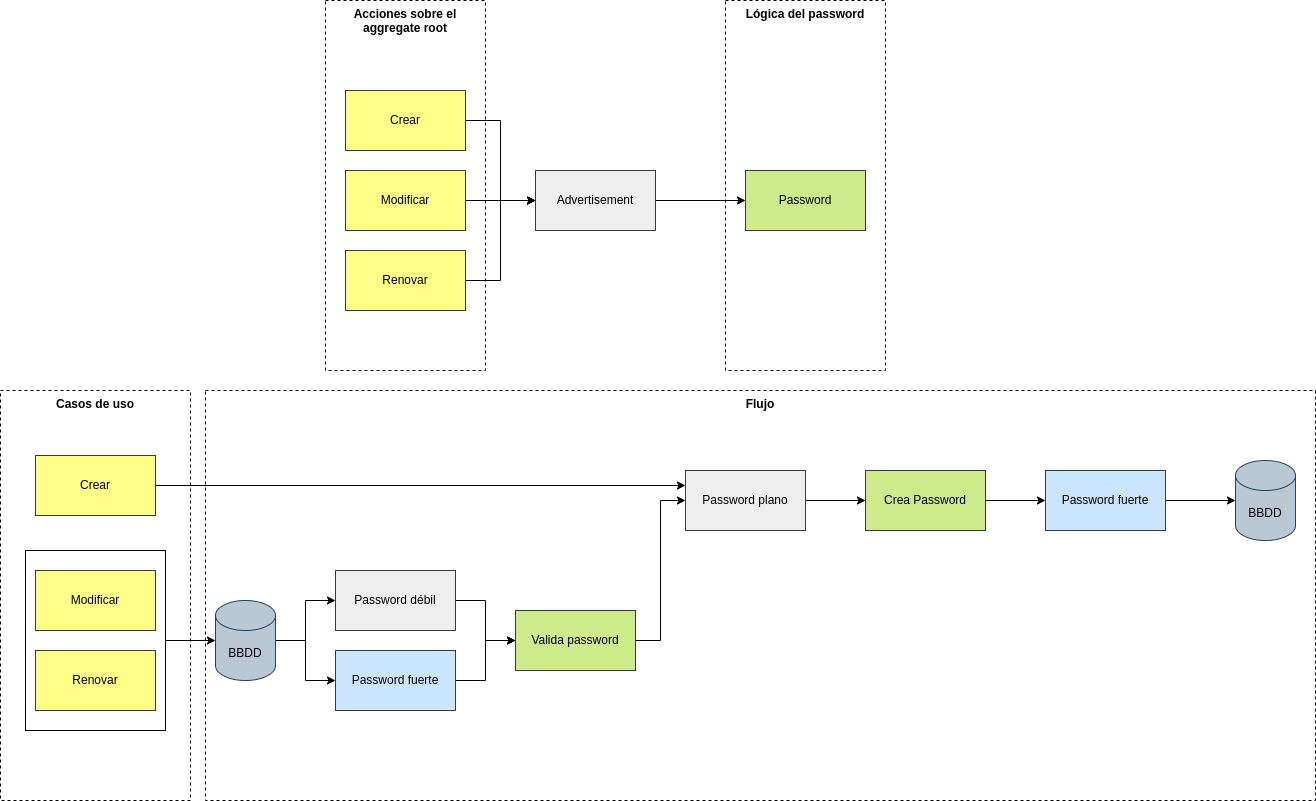

The diagram above was exported from draw.io. Its source (the exported page's mxGraphModel, read from the mxfile embedded in the PNG):
<mxGraphModel dx="2901" dy="1198" grid="1" gridSize="10" guides="1" tooltips="1" connect="1" arrows="1" fold="1" page="1" pageScale="1" pageWidth="827" pageHeight="1169" math="0" shadow="0">
  <root>
    <mxCell id="0" />
    <mxCell id="1" parent="0" />
    <mxCell id="Q4SQuRqt3f5HHyjXnPfJ-2" value="Flujo" style="rounded=0;whiteSpace=wrap;html=1;verticalAlign=top;fontStyle=1;fillStyle=auto;dashed=1;" vertex="1" parent="1">
      <mxGeometry x="-100" y="580" width="1110" height="410" as="geometry" />
    </mxCell>
    <mxCell id="Q4SQuRqt3f5HHyjXnPfJ-1" value="Casos de uso" style="rounded=0;whiteSpace=wrap;html=1;verticalAlign=top;fontStyle=1;fillStyle=auto;dashed=1;" vertex="1" parent="1">
      <mxGeometry x="-305" y="580" width="190" height="410" as="geometry" />
    </mxCell>
    <mxCell id="8rEpbwLO_LhaQvRYceuK-24" value="Lógica del password" style="rounded=0;whiteSpace=wrap;html=1;dashed=1;fontStyle=1;verticalAlign=top;" parent="1" vertex="1">
      <mxGeometry x="420" y="190" width="160" height="370" as="geometry" />
    </mxCell>
    <mxCell id="8rEpbwLO_LhaQvRYceuK-23" value="Acciones sobre el aggregate root" style="rounded=0;whiteSpace=wrap;html=1;verticalAlign=top;fontStyle=1;fillStyle=auto;dashed=1;" parent="1" vertex="1">
      <mxGeometry x="20" y="190" width="160" height="370" as="geometry" />
    </mxCell>
    <mxCell id="8rEpbwLO_LhaQvRYceuK-32" style="edgeStyle=orthogonalEdgeStyle;rounded=0;orthogonalLoop=1;jettySize=auto;html=1;entryX=0;entryY=0.5;entryDx=0;entryDy=0;exitX=1;exitY=0.5;exitDx=0;exitDy=0;exitPerimeter=0;" parent="1" source="8rEpbwLO_LhaQvRYceuK-34" target="8rEpbwLO_LhaQvRYceuK-10" edge="1">
      <mxGeometry relative="1" as="geometry" />
    </mxCell>
    <mxCell id="8rEpbwLO_LhaQvRYceuK-33" style="edgeStyle=orthogonalEdgeStyle;rounded=0;orthogonalLoop=1;jettySize=auto;html=1;exitX=1;exitY=0.5;exitDx=0;exitDy=0;entryX=0;entryY=0.5;entryDx=0;entryDy=0;exitPerimeter=0;" parent="1" source="8rEpbwLO_LhaQvRYceuK-34" target="8rEpbwLO_LhaQvRYceuK-11" edge="1">
      <mxGeometry relative="1" as="geometry" />
    </mxCell>
    <mxCell id="8rEpbwLO_LhaQvRYceuK-31" value="" style="rounded=0;whiteSpace=wrap;html=1;" parent="1" vertex="1">
      <mxGeometry x="-280" y="740" width="140" height="180" as="geometry" />
    </mxCell>
    <mxCell id="8rEpbwLO_LhaQvRYceuK-8" style="edgeStyle=orthogonalEdgeStyle;rounded=0;orthogonalLoop=1;jettySize=auto;html=1;entryX=0;entryY=0.5;entryDx=0;entryDy=0;" parent="1" source="8rEpbwLO_LhaQvRYceuK-1" target="8rEpbwLO_LhaQvRYceuK-4" edge="1">
      <mxGeometry relative="1" as="geometry" />
    </mxCell>
    <mxCell id="8rEpbwLO_LhaQvRYceuK-1" value="Crear" style="rounded=0;whiteSpace=wrap;html=1;fillColor=#ffff88;strokeColor=#36393d;" parent="1" vertex="1">
      <mxGeometry x="40" y="280" width="120" height="60" as="geometry" />
    </mxCell>
    <mxCell id="8rEpbwLO_LhaQvRYceuK-7" value="" style="edgeStyle=orthogonalEdgeStyle;rounded=0;orthogonalLoop=1;jettySize=auto;html=1;" parent="1" source="8rEpbwLO_LhaQvRYceuK-2" target="8rEpbwLO_LhaQvRYceuK-4" edge="1">
      <mxGeometry relative="1" as="geometry" />
    </mxCell>
    <mxCell id="8rEpbwLO_LhaQvRYceuK-2" value="Modificar" style="rounded=0;whiteSpace=wrap;html=1;fillColor=#ffff88;strokeColor=#36393d;" parent="1" vertex="1">
      <mxGeometry x="40" y="360" width="120" height="60" as="geometry" />
    </mxCell>
    <mxCell id="8rEpbwLO_LhaQvRYceuK-9" style="edgeStyle=orthogonalEdgeStyle;rounded=0;orthogonalLoop=1;jettySize=auto;html=1;entryX=0;entryY=0.5;entryDx=0;entryDy=0;" parent="1" source="8rEpbwLO_LhaQvRYceuK-3" target="8rEpbwLO_LhaQvRYceuK-4" edge="1">
      <mxGeometry relative="1" as="geometry" />
    </mxCell>
    <mxCell id="8rEpbwLO_LhaQvRYceuK-3" value="Renovar" style="rounded=0;whiteSpace=wrap;html=1;fillColor=#ffff88;strokeColor=#36393d;" parent="1" vertex="1">
      <mxGeometry x="40" y="440" width="120" height="60" as="geometry" />
    </mxCell>
    <mxCell id="8rEpbwLO_LhaQvRYceuK-6" value="" style="edgeStyle=orthogonalEdgeStyle;rounded=0;orthogonalLoop=1;jettySize=auto;html=1;" parent="1" source="8rEpbwLO_LhaQvRYceuK-4" target="8rEpbwLO_LhaQvRYceuK-5" edge="1">
      <mxGeometry relative="1" as="geometry" />
    </mxCell>
    <mxCell id="8rEpbwLO_LhaQvRYceuK-4" value="Advertisement" style="rounded=0;whiteSpace=wrap;html=1;fillColor=#eeeeee;strokeColor=#36393d;" parent="1" vertex="1">
      <mxGeometry x="230" y="360" width="120" height="60" as="geometry" />
    </mxCell>
    <mxCell id="8rEpbwLO_LhaQvRYceuK-5" value="Password" style="rounded=0;whiteSpace=wrap;html=1;fillColor=#cdeb8b;strokeColor=#36393d;" parent="1" vertex="1">
      <mxGeometry x="440" y="360" width="120" height="60" as="geometry" />
    </mxCell>
    <mxCell id="8rEpbwLO_LhaQvRYceuK-18" style="edgeStyle=orthogonalEdgeStyle;rounded=0;orthogonalLoop=1;jettySize=auto;html=1;entryX=0;entryY=0.5;entryDx=0;entryDy=0;" parent="1" source="8rEpbwLO_LhaQvRYceuK-10" target="8rEpbwLO_LhaQvRYceuK-13" edge="1">
      <mxGeometry relative="1" as="geometry" />
    </mxCell>
    <mxCell id="8rEpbwLO_LhaQvRYceuK-10" value="Password débil" style="rounded=0;whiteSpace=wrap;html=1;fillColor=#eeeeee;strokeColor=#36393d;" parent="1" vertex="1">
      <mxGeometry x="30" y="760" width="120" height="60" as="geometry" />
    </mxCell>
    <mxCell id="8rEpbwLO_LhaQvRYceuK-19" style="edgeStyle=orthogonalEdgeStyle;rounded=0;orthogonalLoop=1;jettySize=auto;html=1;entryX=0;entryY=0.5;entryDx=0;entryDy=0;" parent="1" source="8rEpbwLO_LhaQvRYceuK-11" target="8rEpbwLO_LhaQvRYceuK-13" edge="1">
      <mxGeometry relative="1" as="geometry" />
    </mxCell>
    <mxCell id="8rEpbwLO_LhaQvRYceuK-11" value="Password fuerte" style="rounded=0;whiteSpace=wrap;html=1;fillColor=#cce5ff;strokeColor=#36393d;" parent="1" vertex="1">
      <mxGeometry x="30" y="840" width="120" height="60" as="geometry" />
    </mxCell>
    <mxCell id="8rEpbwLO_LhaQvRYceuK-17" value="" style="edgeStyle=orthogonalEdgeStyle;rounded=0;orthogonalLoop=1;jettySize=auto;html=1;" parent="1" source="8rEpbwLO_LhaQvRYceuK-12" target="8rEpbwLO_LhaQvRYceuK-14" edge="1">
      <mxGeometry relative="1" as="geometry" />
    </mxCell>
    <mxCell id="8rEpbwLO_LhaQvRYceuK-12" value="Crea Password" style="rounded=0;whiteSpace=wrap;html=1;fillColor=#cdeb8b;strokeColor=#36393d;" parent="1" vertex="1">
      <mxGeometry x="560" y="660" width="120" height="60" as="geometry" />
    </mxCell>
    <mxCell id="8rEpbwLO_LhaQvRYceuK-30" style="edgeStyle=orthogonalEdgeStyle;rounded=0;orthogonalLoop=1;jettySize=auto;html=1;entryX=0;entryY=0.5;entryDx=0;entryDy=0;" parent="1" source="8rEpbwLO_LhaQvRYceuK-13" target="8rEpbwLO_LhaQvRYceuK-15" edge="1">
      <mxGeometry relative="1" as="geometry" />
    </mxCell>
    <mxCell id="8rEpbwLO_LhaQvRYceuK-13" value="Valida password" style="rounded=0;whiteSpace=wrap;html=1;fillColor=#cdeb8b;strokeColor=#36393d;" parent="1" vertex="1">
      <mxGeometry x="210" y="800" width="120" height="60" as="geometry" />
    </mxCell>
    <mxCell id="8rEpbwLO_LhaQvRYceuK-38" value="" style="edgeStyle=orthogonalEdgeStyle;rounded=0;orthogonalLoop=1;jettySize=auto;html=1;" parent="1" source="8rEpbwLO_LhaQvRYceuK-14" target="8rEpbwLO_LhaQvRYceuK-37" edge="1">
      <mxGeometry relative="1" as="geometry" />
    </mxCell>
    <mxCell id="8rEpbwLO_LhaQvRYceuK-14" value="Password fuerte" style="rounded=0;whiteSpace=wrap;html=1;fillColor=#cce5ff;strokeColor=#36393d;" parent="1" vertex="1">
      <mxGeometry x="740" y="660" width="120" height="60" as="geometry" />
    </mxCell>
    <mxCell id="8rEpbwLO_LhaQvRYceuK-16" value="" style="edgeStyle=orthogonalEdgeStyle;rounded=0;orthogonalLoop=1;jettySize=auto;html=1;" parent="1" source="8rEpbwLO_LhaQvRYceuK-15" target="8rEpbwLO_LhaQvRYceuK-12" edge="1">
      <mxGeometry relative="1" as="geometry" />
    </mxCell>
    <mxCell id="8rEpbwLO_LhaQvRYceuK-15" value="Password plano" style="rounded=0;whiteSpace=wrap;html=1;fillColor=#eeeeee;strokeColor=#36393d;" parent="1" vertex="1">
      <mxGeometry x="380" y="660" width="120" height="60" as="geometry" />
    </mxCell>
    <mxCell id="8rEpbwLO_LhaQvRYceuK-26" style="edgeStyle=orthogonalEdgeStyle;rounded=0;orthogonalLoop=1;jettySize=auto;html=1;entryX=0;entryY=0.25;entryDx=0;entryDy=0;" parent="1" source="8rEpbwLO_LhaQvRYceuK-25" target="8rEpbwLO_LhaQvRYceuK-15" edge="1">
      <mxGeometry relative="1" as="geometry" />
    </mxCell>
    <mxCell id="8rEpbwLO_LhaQvRYceuK-25" value="Crear" style="rounded=0;whiteSpace=wrap;html=1;fillColor=#ffff88;strokeColor=#36393d;" parent="1" vertex="1">
      <mxGeometry x="-270" y="645" width="120" height="60" as="geometry" />
    </mxCell>
    <mxCell id="8rEpbwLO_LhaQvRYceuK-27" value="Modificar" style="rounded=0;whiteSpace=wrap;html=1;fillColor=#ffff88;strokeColor=#36393d;" parent="1" vertex="1">
      <mxGeometry x="-270" y="760" width="120" height="60" as="geometry" />
    </mxCell>
    <mxCell id="8rEpbwLO_LhaQvRYceuK-28" value="Renovar" style="rounded=0;whiteSpace=wrap;html=1;fillColor=#ffff88;strokeColor=#36393d;" parent="1" vertex="1">
      <mxGeometry x="-270" y="840" width="120" height="60" as="geometry" />
    </mxCell>
    <mxCell id="8rEpbwLO_LhaQvRYceuK-34" value="BBDD" style="shape=cylinder3;whiteSpace=wrap;html=1;boundedLbl=1;backgroundOutline=1;size=15;fillColor=#bac8d3;strokeColor=#23445d;" parent="1" vertex="1">
      <mxGeometry x="-90" y="790" width="60" height="80" as="geometry" />
    </mxCell>
    <mxCell id="8rEpbwLO_LhaQvRYceuK-36" style="edgeStyle=orthogonalEdgeStyle;rounded=0;orthogonalLoop=1;jettySize=auto;html=1;entryX=0;entryY=0.5;entryDx=0;entryDy=0;entryPerimeter=0;" parent="1" source="8rEpbwLO_LhaQvRYceuK-31" target="8rEpbwLO_LhaQvRYceuK-34" edge="1">
      <mxGeometry relative="1" as="geometry" />
    </mxCell>
    <mxCell id="8rEpbwLO_LhaQvRYceuK-37" value="BBDD" style="shape=cylinder3;whiteSpace=wrap;html=1;boundedLbl=1;backgroundOutline=1;size=15;fillColor=#bac8d3;strokeColor=#23445d;" parent="1" vertex="1">
      <mxGeometry x="930" y="650" width="60" height="80" as="geometry" />
    </mxCell>
  </root>
</mxGraphModel>